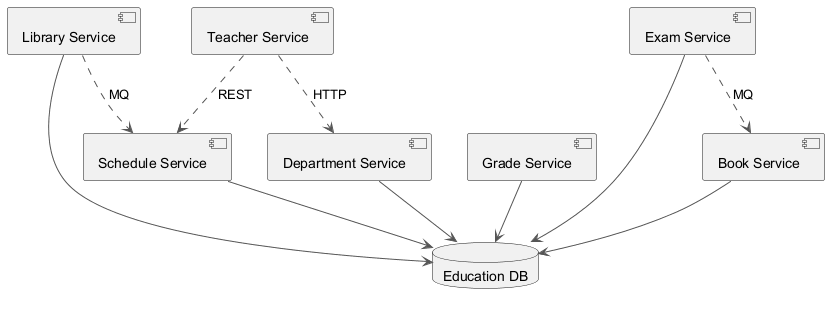

The diagram above was rendered by PlantUML. Its source (embedded in the PNG):
@startuml
skinparam ArrowColor #555555
component "Library Service" as C_LibraryService
component "Department Service" as C_DepartmentService
component "Exam Service" as C_ExamService
component "Grade Service" as C_GradeService
component "Schedule Service" as C_ScheduleService
component "Book Service" as C_BookService
component "Teacher Service" as C_TeacherService
database "Education DB" as DB_education
C_LibraryService --> DB_education
C_DepartmentService --> DB_education
C_ExamService --> DB_education
C_GradeService --> DB_education
C_ScheduleService --> DB_education
C_BookService --> DB_education
C_LibraryService ..> C_ScheduleService : MQ
C_ExamService ..> C_BookService : MQ
C_TeacherService ..> C_ScheduleService : REST
C_TeacherService ..> C_DepartmentService : HTTP
@enduml